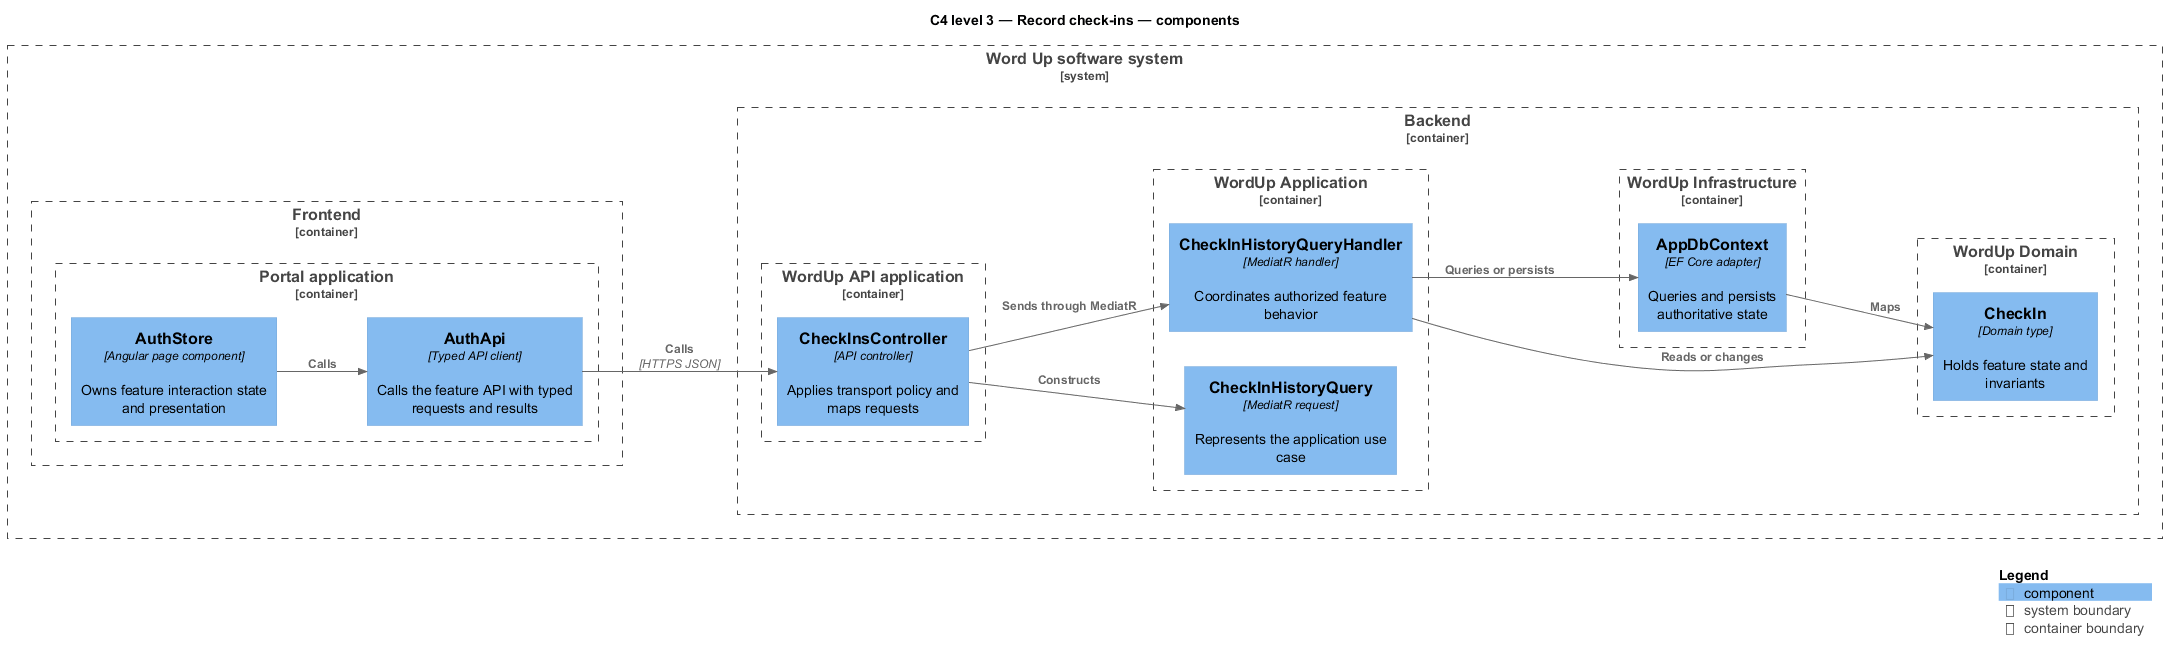

The diagram above was rendered by PlantUML. Its source (embedded in the PNG):
@startuml
!include <C4/C4_Component>
LAYOUT_LEFT_RIGHT()
title C4 level 3 — Record check-ins — components
System_Boundary(wordup, "Word Up software system") {
  Container_Boundary(frontend, "Frontend") {
    Container_Boundary(frontend_app, "Portal application") {
      Component(page, "AuthStore", "Angular page component", "Owns feature interaction state and presentation")
      Component(client, "AuthApi", "Typed API client", "Calls the feature API with typed requests and results")
    }
  }
  Container_Boundary(backend, "Backend") {
    Container_Boundary(api_app, "WordUp API application") {
      Component(controller, "CheckInsController", "API controller", "Applies transport policy and maps requests")
    }
    Container_Boundary(application, "WordUp Application") {
      Component(request, "CheckInHistoryQuery", "MediatR request", "Represents the application use case")
      Component(handler, "CheckInHistoryQueryHandler", "MediatR handler", "Coordinates authorized feature behavior")
    }
    Container_Boundary(domain, "WordUp Domain") {
      Component(entity, "CheckIn", "Domain type", "Holds feature state and invariants")
    }
    Container_Boundary(infrastructure, "WordUp Infrastructure") {
      Component(persistence, "AppDbContext", "EF Core adapter", "Queries and persists authoritative state")
    }
  }
}
Rel(page, client, "Calls")
Rel(client, controller, "Calls", "HTTPS JSON")
Rel(controller, request, "Constructs")
Rel(controller, handler, "Sends through MediatR")
Rel(handler, entity, "Reads or changes")
Rel(handler, persistence, "Queries or persists")
Rel(persistence, entity, "Maps")
SHOW_LEGEND()
@enduml